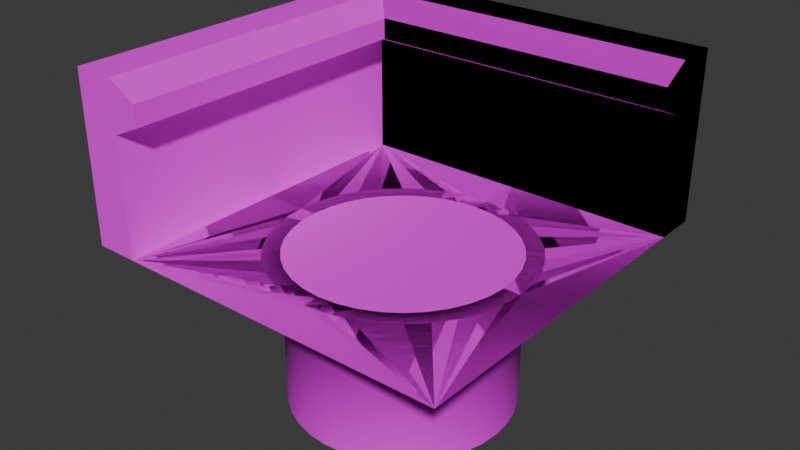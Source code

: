# Source: PoolTable.blend  (saved by Blender 5.2.44; exported with 4.5.12 LTS)
import bpy
from mathutils import Matrix  # noqa: F401  (used for matrix-valued properties, if any)

bpy.ops.wm.read_factory_settings(use_empty=True)
scene = bpy.context.scene
scene.name = 'Scene'

# ---- collections
col_pooltableground = bpy.data.collections.new('PoolTableGround'); scene.collection.children.link(col_pooltableground)
col_pooltablepocket = bpy.data.collections.new('PoolTablePocket'); scene.collection.children.link(col_pooltablepocket)
col_pooltableside = bpy.data.collections.new('PoolTableSide'); scene.collection.children.link(col_pooltableside)
col_pooltablecorner = bpy.data.collections.new('PoolTableCorner'); scene.collection.children.link(col_pooltablecorner)

# ---- images (referenced by path relative to the original .blend; pixels are not part of the script)
import os
ASSET_DIR = os.environ.get("B2B_ASSET_DIR", "")  # directory of the original .blend (textures are referenced by path, not embedded)
HERE = os.path.dirname(os.path.abspath(__file__))  # packed textures are extracted next to this script under _unpacked/

def load_image(name, relpath, width, height, colorspace="sRGB"):
    """Load a texture the original file referenced (path relative to the .blend, or extracted next to this script)."""
    p = next((c for c in (os.path.join(HERE, relpath), os.path.join(ASSET_DIR, relpath)) if relpath and os.path.exists(c)), "")
    if p:
        img = bpy.data.images.load(p, check_existing=True)
        img.name = name
    else:  # same state as the original file: an image datablock whose file is absent (Cycles renders it pink)
        img = bpy.data.images.new(name, width, height)
        img.source = "FILE"
        img.filepath = "//" + (relpath or name)
    img.colorspace_settings.name = colorspace
    return img
img_diffusemap_png = load_image('DiffuseMap.png', 'DiffuseMap.png', 1024, 1024, 'sRGB')

# ---- materials (node trees are filled in below, after node groups)
mat_poolassets = bpy.data.materials.new('PoolAssets')
mat_poolassets.roughness = 0.75
mat_poolassets_001 = bpy.data.materials.new('PoolAssets.001')
mat_poolassets_001.roughness = 0.75

# ---- material node trees
mat_poolassets.use_nodes = True; mat_poolassets.node_tree.nodes.clear()
_N = mat_poolassets.node_tree.nodes; _L = mat_poolassets.node_tree.links
n0 = _N.new('ShaderNodeBsdfPrincipled'); n0.name = 'Principled BSDF'; n0.location = (0, 300)
n0.inputs[2].default_value = 0.75
n0.inputs[10].default_value = 0.005
n1 = _N.new('ShaderNodeOutputMaterial'); n1.name = 'Material Output'; n1.location = (280, 300)
n2 = _N.new('ShaderNodeTexImage'); n2.name = 'Image Texture'; n2.location = (-480, 300)
n2.image = img_diffusemap_png
_L.new(n2.outputs[0], n0.inputs[0])
_L.new(n2.outputs[1], n0.inputs[4])
_L.new(n0.outputs[0], n1.inputs[0])
n1.is_active_output = True
mat_poolassets_001.use_nodes = True; mat_poolassets_001.node_tree.nodes.clear()
_N = mat_poolassets_001.node_tree.nodes; _L = mat_poolassets_001.node_tree.links
n0 = _N.new('ShaderNodeBsdfPrincipled'); n0.name = 'Principled BSDF'; n0.location = (0, 300)
n0.inputs[2].default_value = 0.75
n0.inputs[10].default_value = 0.005
n1 = _N.new('ShaderNodeOutputMaterial'); n1.name = 'Material Output'; n1.location = (280, 300)
n2 = _N.new('ShaderNodeTexImage'); n2.name = 'Image Texture'; n2.location = (-480, 300)
n2.image = img_diffusemap_png
_L.new(n2.outputs[0], n0.inputs[0])
_L.new(n2.outputs[1], n0.inputs[4])
_L.new(n0.outputs[0], n1.inputs[0])
n1.is_active_output = True

# ---- world
world_world = bpy.data.worlds.new('World'); scene.world = world_world
world_world.use_nodes = True; world_world.node_tree.nodes.clear()
_N = world_world.node_tree.nodes; _L = world_world.node_tree.links
n0 = _N.new('ShaderNodeOutputWorld'); n0.name = 'World Output'; n0.location = (200, 100)
n1 = _N.new('ShaderNodeBackground'); n1.name = 'Background'; n1.location = (-200, 100)
n1.inputs[0].default_value = (0.05088, 0.05088, 0.05088, 1.0)
_L.new(n1.outputs[0], n0.inputs[0])
n0.is_active_output = True
world_world.color = (0.05088, 0.05088, 0.05088)
world_world.sun_shadow_jitter_overblur = 0.0

# ---- meshes
me_plane = bpy.data.meshes.new('Plane')
me_plane.from_pydata([(-1.0, -1.0, 0.0), (1.0, -1.0, 0.0), (-1.0, 1.0, 0.0), (1.0, 1.0, 0.0)], [], [(0, 1, 3, 2)])
_uv = me_plane.uv_layers.new(name='UVMap')
_uv.uv.foreach_set('vector', [0.007319, 0.2614, 0.7386, 0.2614, 0.7386, 0.9927, 0.007319, 0.9927])
me_plane.materials.append(mat_poolassets)
me_plane.update()
me_cylinder = bpy.data.meshes.new('Cylinder')
me_cylinder.from_pydata([(0.0, 0.6496, 0.0), (0.1128, 0.6397, 0.0), (0.2222, 0.6104, 0.0), (0.3248, 0.5626, 0.0), (0.4176, 0.4976, 0.0), (0.4976, 0.4176, 0.0), (0.5626, 0.3248, 0.0), (0.6104, 0.2222, 0.0), (0.6397, 0.1128, 0.0), (0.6496, 0.0, 0.0), (0.6397, -0.1128, 0.0), (0.6104, -0.2222, 0.0), (0.5626, -0.3248, 0.0), (0.4976, -0.4176, 0.0), (0.4176, -0.4976, 0.0), (0.3248, -0.5626, 0.0), (0.2222, -0.6104, 0.0), (0.1128, -0.6397, 0.0), (0.0, -0.6496, 0.0), (-0.1128, -0.6397, 0.0), (-0.2222, -0.6104, 0.0), (-0.3248, -0.5626, 0.0), (-0.4176, -0.4976, 0.0), (-0.4976, -0.4176, 0.0), (-0.5626, -0.3248, 0.0), (-0.6104, -0.2222, 0.0), (-0.6397, -0.1128, 0.0), (-0.6496, 0.0, 0.0), (-0.6397, 0.1128, 0.0), (-0.6104, 0.2222, 0.0), (-0.5626, 0.3248, 0.0), (-0.4976, 0.4176, 0.0), (-0.4176, 0.4976, 0.0), (-0.3248, 0.5626, 0.0), (-0.2222, 0.6104, 0.0), (-0.1128, 0.6397, 0.0), (0.1302, 0.7386, 0.0), (0.0, 0.75, 0.0), (0.2565, 0.7048, 0.0), (0.375, 0.6495, 0.0), (0.4821, 0.5745, 0.0), (0.5745, 0.4821, 0.0), (0.6495, 0.375, 0.0), (0.7048, 0.2565, 0.0), (0.7386, 0.1302, 0.0), (0.75, 0.0, 0.0), (0.7386, -0.1302, 0.0), (0.7048, -0.2565, 0.0), (0.6495, -0.375, 0.0), (0.5745, -0.4821, 0.0), (0.4821, -0.5745, 0.0), (0.375, -0.6495, 0.0), (0.2565, -0.7048, 0.0), (0.1302, -0.7386, 0.0), (0.0, -0.75, 0.0), (-0.1302, -0.7386, 0.0), (-0.2565, -0.7048, 0.0), (-0.375, -0.6495, 0.0), (-0.4821, -0.5745, 0.0), (-0.5745, -0.4821, 0.0), (-0.6495, -0.375, 0.0), (-0.7048, -0.2565, 0.0), (-0.7386, -0.1302, 0.0), (-0.75, 0.0, 0.0), (-0.7386, 0.1302, 0.0), (-0.7048, 0.2565, 0.0), (-0.6495, 0.375, 0.0), (-0.5745, 0.4821, 0.0), (-0.4821, 0.5745, 0.0), (-0.375, 0.6495, 0.0), (-0.2565, 0.7048, 0.0), (-0.1302, 0.7386, 0.0), (0.1128, 0.6397, -0.9), (-2.033e-08, 0.6496, -0.9), (0.2222, 0.6104, -0.9), (0.3248, 0.5626, -0.9), (0.4176, 0.4976, -0.9), (0.4976, 0.4176, -0.9), (0.5626, 0.3248, -0.9), (0.6104, 0.2222, -0.9), (0.6397, 0.1128, -0.9), (0.6496, 1.548e-16, -0.9), (0.6397, -0.1128, -0.9), (0.6104, -0.2222, -0.9), (0.5626, -0.3248, -0.9), (0.4976, -0.4176, -0.9), (0.4176, -0.4976, -0.9), (0.3248, -0.5626, -0.9), (0.2222, -0.6104, -0.9), (0.1128, -0.6397, -0.9), (-2.033e-08, -0.6496, -0.9), (-0.1128, -0.6397, -0.9), (-0.2222, -0.6104, -0.9), (-0.3248, -0.5626, -0.9), (-0.4176, -0.4976, -0.9), (-0.4976, -0.4176, -0.9), (-0.5626, -0.3248, -0.9), (-0.6104, -0.2222, -0.9), (-0.6397, -0.1128, -0.9), (-0.6496, 1.548e-16, -0.9), (-0.6397, 0.1128, -0.9), (-0.6104, 0.2222, -0.9), (-0.5626, 0.3248, -0.9), (-0.4976, 0.4176, -0.9), (-0.4176, 0.4976, -0.9), (-0.3248, 0.5626, -0.9), (-0.2222, 0.6104, -0.9), (-0.1128, 0.6397, -0.9)], [], [(26, 25, 97, 98), (0, 1, 36, 37), (1, 2, 38, 36), (2, 3, 39, 38), (3, 4, 40, 39), (4, 5, 41, 40), (5, 6, 42, 41), (6, 7, 43, 42), (7, 8, 44, 43), (8, 9, 45, 44), (9, 10, 46, 45), (10, 11, 47, 46), (11, 12, 48, 47), (12, 13, 49, 48), (13, 14, 50, 49), (14, 15, 51, 50), (15, 16, 52, 51), (16, 17, 53, 52), (17, 18, 54, 53), (18, 19, 55, 54), (19, 20, 56, 55), (20, 21, 57, 56), (21, 22, 58, 57), (22, 23, 59, 58), (23, 24, 60, 59), (24, 25, 61, 60), (25, 26, 62, 61), (26, 27, 63, 62), (27, 28, 64, 63), (28, 29, 65, 64), (29, 30, 66, 65), (30, 31, 67, 66), (31, 32, 68, 67), (32, 33, 69, 68), (33, 34, 70, 69), (34, 35, 71, 70), (35, 0, 37, 71), (72, 73, 107, 106, 105, 104, 103, 102, 101, 100, 99, 98, 97, 96, 95, 94, 93, 92, 91, 90, 89, 88, 87, 86, 85, 84, 83, 82, 81, 80, 79, 78, 77, 76, 75, 74), (13, 12, 84, 85), (27, 26, 98, 99), (14, 13, 85, 86), (1, 0, 73, 72), (28, 27, 99, 100), (15, 14, 86, 87), (2, 1, 72, 74), (29, 28, 100, 101), (16, 15, 87, 88), (3, 2, 74, 75), (30, 29, 101, 102), (17, 16, 88, 89), (4, 3, 75, 76), (31, 30, 102, 103), (18, 17, 89, 90), (5, 4, 76, 77), (32, 31, 103, 104), (19, 18, 90, 91), (6, 5, 77, 78), (33, 32, 104, 105), (20, 19, 91, 92), (7, 6, 78, 79), (34, 33, 105, 106), (21, 20, 92, 93), (8, 7, 79, 80), (35, 34, 106, 107), (22, 21, 93, 94), (9, 8, 80, 81), (0, 35, 107, 73), (23, 22, 94, 95), (10, 9, 81, 82), (24, 23, 95, 96), (11, 10, 82, 83), (25, 24, 96, 97), (12, 11, 83, 84)])
me_cylinder.polygons.foreach_set('use_smooth', [True] * 73)
_k = set([(72, 73), (72, 74), (73, 107), (74, 75), (75, 76), (76, 77), (77, 78), (78, 79), (79, 80), (80, 81), (81, 82), (82, 83), (83, 84), (84, 85), (85, 86), (86, 87), (87, 88), (88, 89), (89, 90), (90, 91), (91, 92), (92, 93), (93, 94), (94, 95), (95, 96), (96, 97), (97, 98), (98, 99), (99, 100), (100, 101), (101, 102), (102, 103), (103, 104), (104, 105), (105, 106), (106, 107)])
me_cylinder.attributes.new('sharp_edge', 'BOOLEAN', 'EDGE').data.foreach_set('value', [ (min(e.vertices), max(e.vertices)) in _k for e in me_cylinder.edges])
_uv = me_cylinder.uv_layers.new(name='UVMap')
_uv.uv.foreach_set('vector', [0.1089, 0.8992, 0.1089, 0.8649, 0.3818, 0.8649, 0.3818, 0.8992, 0.7848, 0.6679, 0.7936, 0.6831, 0.7809, 0.692, 0.7707, 0.6744, 0.7936, 0.6831, 0.8049, 0.6965, 0.7939, 0.7075, 0.7809, 0.692, 0.8049, 0.6965, 0.8183, 0.7077, 0.8094, 0.7205, 0.7939, 0.7075, 0.8183, 0.7077, 0.8335, 0.7165, 0.8269, 0.7306, 0.8094, 0.7205, 0.8335, 0.7165, 0.8499, 0.7225, 0.8459, 0.7375, 0.8269, 0.7306, 0.8499, 0.7225, 0.8672, 0.7255, 0.8658, 0.741, 0.8459, 0.7375, 0.8672, 0.7255, 0.8847, 0.7255, 0.8861, 0.741, 0.8658, 0.741, 0.8847, 0.7255, 0.902, 0.7225, 0.906, 0.7375, 0.8861, 0.741, 0.902, 0.7225, 0.9184, 0.7165, 0.925, 0.7306, 0.906, 0.7375, 0.9184, 0.7165, 0.9336, 0.7077, 0.9425, 0.7205, 0.925, 0.7306, 0.9336, 0.7077, 0.947, 0.6965, 0.958, 0.7075, 0.9425, 0.7205, 0.947, 0.6965, 0.9583, 0.6831, 0.971, 0.692, 0.958, 0.7075, 0.9583, 0.6831, 0.9671, 0.6679, 0.9811, 0.6744, 0.971, 0.692, 0.9671, 0.6679, 0.9731, 0.6514, 0.9881, 0.6554, 0.9811, 0.6744, 0.9731, 0.6514, 0.9761, 0.6341, 0.9916, 0.6355, 0.9881, 0.6554, 0.9761, 0.6341, 0.9761, 0.6166, 0.9916, 0.6153, 0.9916, 0.6355, 0.9761, 0.6166, 0.9731, 0.5994, 0.9881, 0.5953, 0.9916, 0.6153, 0.9731, 0.5994, 0.9671, 0.5829, 0.9811, 0.5763, 0.9881, 0.5953, 0.9671, 0.5829, 0.9583, 0.5677, 0.971, 0.5588, 0.9811, 0.5763, 0.9583, 0.5677, 0.947, 0.5543, 0.958, 0.5433, 0.971, 0.5588, 0.947, 0.5543, 0.9336, 0.543, 0.9425, 0.5303, 0.958, 0.5433, 0.9336, 0.543, 0.9184, 0.5343, 0.925, 0.5202, 0.9425, 0.5303, 0.9184, 0.5343, 0.902, 0.5283, 0.906, 0.5133, 0.925, 0.5202, 0.902, 0.5283, 0.8847, 0.5252, 0.8861, 0.5098, 0.906, 0.5133, 0.8847, 0.5252, 0.8672, 0.5252, 0.8658, 0.5098, 0.8861, 0.5098, 0.8672, 0.5252, 0.8499, 0.5283, 0.8459, 0.5133, 0.8658, 0.5098, 0.8499, 0.5283, 0.8335, 0.5343, 0.8269, 0.5202, 0.8459, 0.5133, 0.8335, 0.5343, 0.8183, 0.543, 0.8094, 0.5303, 0.8269, 0.5202, 0.8183, 0.543, 0.8049, 0.5543, 0.7939, 0.5433, 0.8094, 0.5303, 0.8049, 0.5543, 0.7936, 0.5677, 0.7809, 0.5588, 0.7939, 0.5433, 0.7936, 0.5677, 0.7848, 0.5829, 0.7707, 0.5763, 0.7809, 0.5588, 0.7848, 0.5829, 0.7788, 0.5994, 0.7638, 0.5953, 0.7707, 0.5763, 0.7788, 0.5994, 0.7758, 0.6166, 0.7603, 0.6153, 0.7638, 0.5953, 0.7758, 0.6166, 0.7758, 0.6341, 0.7603, 0.6355, 0.7603, 0.6153, 0.7758, 0.6341, 0.7788, 0.6514, 0.7638, 0.6554, 0.7603, 0.6355, 0.7788, 0.6514, 0.7848, 0.6679, 0.7707, 0.6744, 0.7638, 0.6554, 0.2594, 0.7421, 0.2373, 0.7158, 0.2201, 0.686, 0.2084, 0.6538, 0.2024, 0.62, 0.2024, 0.5856, 0.2084, 0.5518, 0.2201, 0.5195, 0.2373, 0.4898, 0.2594, 0.4635, 0.2857, 0.4414, 0.3154, 0.4242, 0.3477, 0.4125, 0.3815, 0.4065, 0.4158, 0.4065, 0.4496, 0.4125, 0.4819, 0.4242, 0.5116, 0.4414, 0.5379, 0.4635, 0.56, 0.4898, 0.5772, 0.5195, 0.5889, 0.5518, 0.5949, 0.5856, 0.5949, 0.62, 0.5889, 0.6538, 0.5772, 0.686, 0.56, 0.7158, 0.5379, 0.7421, 0.5116, 0.7642, 0.4819, 0.7813, 0.4496, 0.7931, 0.4158, 0.799, 0.3815, 0.799, 0.3477, 0.7931, 0.3154, 0.7813, 0.2857, 0.7642, 0.1089, 0.4528, 0.1089, 0.4185, 0.3818, 0.4185, 0.3818, 0.4528, 0.1089, 0.9336, 0.1089, 0.8992, 0.3818, 0.8992, 0.3818, 0.9336, 0.1089, 0.4872, 0.1089, 0.4528, 0.3818, 0.4528, 0.3818, 0.4872, 0.6551, 0.5902, 0.6551, 0.6245, 0.3821, 0.6245, 0.3821, 0.5902, 0.6551, 0.8992, 0.6551, 0.9336, 0.3821, 0.9336, 0.3821, 0.8992, 0.1089, 0.5215, 0.1089, 0.4872, 0.3818, 0.4872, 0.3818, 0.5215, 0.6551, 0.5558, 0.6551, 0.5902, 0.3821, 0.5902, 0.3821, 0.5558, 0.6551, 0.8649, 0.6551, 0.8992, 0.3821, 0.8992, 0.3821, 0.8649, 0.1089, 0.5558, 0.1089, 0.5215, 0.3818, 0.5215, 0.3818, 0.5558, 0.6551, 0.5215, 0.6551, 0.5558, 0.3821, 0.5558, 0.3821, 0.5215, 0.6551, 0.8305, 0.6551, 0.8649, 0.3821, 0.8649, 0.3821, 0.8305, 0.1089, 0.5902, 0.1089, 0.5558, 0.3818, 0.5558, 0.3818, 0.5902, 0.6551, 0.4872, 0.6551, 0.5215, 0.3821, 0.5215, 0.3821, 0.4872, 0.6551, 0.7962, 0.6551, 0.8305, 0.3821, 0.8305, 0.3821, 0.7962, 0.1089, 0.6245, 0.1089, 0.5902, 0.3818, 0.5902, 0.3818, 0.6245, 0.6551, 0.4528, 0.6551, 0.4872, 0.3821, 0.4872, 0.3821, 0.4528, 0.6551, 0.7619, 0.6551, 0.7962, 0.3821, 0.7962, 0.3821, 0.7619, 0.1089, 0.6589, 0.1089, 0.6245, 0.3818, 0.6245, 0.3818, 0.6589, 0.6551, 0.4185, 0.6551, 0.4528, 0.3821, 0.4528, 0.3821, 0.4185, 0.6551, 0.7275, 0.6551, 0.7619, 0.3821, 0.7619, 0.3821, 0.7275, 0.1089, 0.6932, 0.1089, 0.6589, 0.3818, 0.6589, 0.3818, 0.6932, 0.6551, 0.3841, 0.6551, 0.4185, 0.3821, 0.4185, 0.3821, 0.3841, 0.6551, 0.6932, 0.6551, 0.7275, 0.3821, 0.7275, 0.3821, 0.6932, 0.1089, 0.7275, 0.1089, 0.6932, 0.3818, 0.6932, 0.3818, 0.7275, 0.6551, 0.3498, 0.6551, 0.3841, 0.3821, 0.3841, 0.3821, 0.3498, 0.6551, 0.6589, 0.6551, 0.6932, 0.3821, 0.6932, 0.3821, 0.6589, 0.1089, 0.7619, 0.1089, 0.7275, 0.3818, 0.7275, 0.3818, 0.7619, 0.6551, 0.3155, 0.6551, 0.3498, 0.3821, 0.3498, 0.3821, 0.3155, 0.6551, 0.6245, 0.6551, 0.6589, 0.3821, 0.6589, 0.3821, 0.6245, 0.1089, 0.7962, 0.1089, 0.7619, 0.3818, 0.7619, 0.3818, 0.7962, 0.1089, 0.3498, 0.1089, 0.3155, 0.3818, 0.3155, 0.3818, 0.3498, 0.1089, 0.8305, 0.1089, 0.7962, 0.3818, 0.7962, 0.3818, 0.8305, 0.1089, 0.3841, 0.1089, 0.3498, 0.3818, 0.3498, 0.3818, 0.3841, 0.1089, 0.8649, 0.1089, 0.8305, 0.3818, 0.8305, 0.3818, 0.8649, 0.1089, 0.4185, 0.1089, 0.3841, 0.3818, 0.3841, 0.3818, 0.4185])
me_cylinder.materials.append(mat_poolassets)
me_cylinder.update()
me_cylinder.normals_split_custom_set([tuple(v) for v in zip(*[iter([0.6759, 0.1192, 0.7273, 0.645, 0.2348, 0.7273, 0.9397, 0.342, 0.0, 0.9848, 0.1736, 0.0, 0.0, -0.6864, 0.7273, -0.1192, -0.6759, 0.7273, 0.0, 0.0, 1.0, 0.0, 0.0, 1.0, -0.1192, -0.6759, 0.7273, -0.2348, -0.645, 0.7273, 0.0, 0.0, 1.0, 0.0, 0.0, 1.0, -0.2348, -0.645, 0.7273, -0.3432, -0.5944, 0.7273, 0.0, 0.0, 1.0, 0.0, 0.0, 1.0, -0.3432, -0.5944, 0.7273, -0.4412, -0.5258, 0.7273, 0.0, 0.0, 1.0, 0.0, 0.0, 1.0, -0.4412, -0.5258, 0.7273, -0.5258, -0.4412, 0.7273, 0.0, 0.0, 1.0, 0.0, 0.0, 1.0, -0.5258, -0.4412, 0.7273, -0.5944, -0.3432, 0.7273, 0.0, 0.0, 1.0, 0.0, 0.0, 1.0, -0.5944, -0.3432, 0.7273, -0.645, -0.2348, 0.7273, 0.0, 0.0, 1.0, 0.0, 0.0, 1.0, -0.645, -0.2348, 0.7273, -0.6759, -0.1192, 0.7273, 0.0, 0.0, 1.0, 0.0, 0.0, 1.0, -0.6759, -0.1192, 0.7273, -0.6864, 0.0, 0.7273, 0.0, 0.0, 1.0, 0.0, 0.0, 1.0, -0.6864, 0.0, 0.7273, -0.6759, 0.1192, 0.7273, 0.0, 0.0, 1.0, 0.0, 0.0, 1.0, -0.6759, 0.1192, 0.7273, -0.645, 0.2348, 0.7273, 0.0, 0.0, 1.0, 0.0, 0.0, 1.0, -0.645, 0.2348, 0.7273, -0.5944, 0.3432, 0.7273, 0.0, 0.0, 1.0, 0.0, 0.0, 1.0, -0.5944, 0.3432, 0.7273, -0.5258, 0.4412, 0.7273, 0.0, 0.0, 1.0, 0.0, 0.0, 1.0, -0.5258, 0.4412, 0.7273, -0.4412, 0.5258, 0.7273, 0.0, 0.0, 1.0, 0.0, 0.0, 1.0, -0.4412, 0.5258, 0.7273, -0.3432, 0.5944, 0.7273, 0.0, 0.0, 1.0, 0.0, 0.0, 1.0, -0.3432, 0.5944, 0.7273, -0.2348, 0.645, 0.7273, 0.0, 0.0, 1.0, 0.0, 0.0, 1.0, -0.2348, 0.645, 0.7273, -0.1192, 0.6759, 0.7273, 0.0, 0.0, 1.0, 0.0, 0.0, 1.0, -0.1192, 0.6759, 0.7273, 0.0, 0.6864, 0.7273, 0.0, 0.0, 1.0, 0.0, 0.0, 1.0, 0.0, 0.6864, 0.7273, 0.1192, 0.6759, 0.7273, 0.0, 0.0, 1.0, 0.0, 0.0, 1.0, 0.1192, 0.6759, 0.7273, 0.2348, 0.645, 0.7273, 0.0, 0.0, 1.0, 0.0, 0.0, 1.0, 0.2348, 0.645, 0.7273, 0.3432, 0.5944, 0.7273, 0.0, 0.0, 1.0, 0.0, 0.0, 1.0, 0.3432, 0.5944, 0.7273, 0.4412, 0.5258, 0.7273, 0.0, 0.0, 1.0, 0.0, 0.0, 1.0, 0.4412, 0.5258, 0.7273, 0.5258, 0.4412, 0.7273, 0.0, 0.0, 1.0, 0.0, 0.0, 1.0, 0.5258, 0.4412, 0.7273, 0.5944, 0.3432, 0.7273, 0.0, 0.0, 1.0, 0.0, 0.0, 1.0, 0.5944, 0.3432, 0.7273, 0.645, 0.2348, 0.7273, 0.0, 0.0, 1.0, 0.0, 0.0, 1.0, 0.645, 0.2348, 0.7273, 0.6759, 0.1192, 0.7273, 0.0, 0.0, 1.0, 0.0, 0.0, 1.0, 0.6759, 0.1192, 0.7273, 0.6864, 0.0, 0.7273, 0.0, 0.0, 1.0, 0.0, 0.0, 1.0, 0.6864, 0.0, 0.7273, 0.6759, -0.1192, 0.7273, 0.0, 0.0, 1.0, 0.0, 0.0, 1.0, 0.6759, -0.1192, 0.7273, 0.645, -0.2348, 0.7273, 0.0, 0.0, 1.0, 0.0, 0.0, 1.0, 0.645, -0.2348, 0.7273, 0.5944, -0.3432, 0.7273, 0.0, 0.0, 1.0, 0.0, 0.0, 1.0, 0.5944, -0.3432, 0.7273, 0.5258, -0.4412, 0.7273, 0.0, 0.0, 1.0, 0.0, 0.0, 1.0, 0.5258, -0.4412, 0.7273, 0.4412, -0.5258, 0.7273, 0.0, 0.0, 1.0, 0.0, 0.0, 1.0, 0.4412, -0.5258, 0.7273, 0.3432, -0.5944, 0.7273, 0.0, 0.0, 1.0, 0.0, 0.0, 1.0, 0.3432, -0.5944, 0.7273, 0.2348, -0.645, 0.7273, 0.0, 0.0, 1.0, 0.0, 0.0, 1.0, 0.2348, -0.645, 0.7273, 0.1192, -0.6759, 0.7273, 0.0, 0.0, 1.0, 0.0, 0.0, 1.0, 0.1192, -0.6759, 0.7273, 0.0, -0.6864, 0.7273, 0.0, 0.0, 1.0, 0.0, 0.0, 1.0, 9.885e-08, 0.0, 1.0, 9.885e-08, 0.0, 1.0, 9.885e-08, 0.0, 1.0, 9.885e-08, 0.0, 1.0, 9.885e-08, 0.0, 1.0, 9.885e-08, 0.0, 1.0, 9.885e-08, 0.0, 1.0, 9.885e-08, 0.0, 1.0, 9.885e-08, 0.0, 1.0, 9.885e-08, 0.0, 1.0, 9.885e-08, 0.0, 1.0, 9.885e-08, 0.0, 1.0, 9.885e-08, 0.0, 1.0, 9.885e-08, 0.0, 1.0, 9.885e-08, 0.0, 1.0, 9.885e-08, 0.0, 1.0, 9.885e-08, 0.0, 1.0, 9.885e-08, 0.0, 1.0, 9.885e-08, 0.0, 1.0, 9.885e-08, 0.0, 1.0, 9.885e-08, 0.0, 1.0, 9.885e-08, 0.0, 1.0, 9.885e-08, 0.0, 1.0, 9.885e-08, 0.0, 1.0, 9.885e-08, 0.0, 1.0, 9.885e-08, 0.0, 1.0, 9.885e-08, 0.0, 1.0, 9.885e-08, 0.0, 1.0, 9.885e-08, 0.0, 1.0, 9.885e-08, 0.0, 1.0, 9.885e-08, 0.0, 1.0, 9.885e-08, 0.0, 1.0, 9.885e-08, 0.0, 1.0, 9.885e-08, 0.0, 1.0, 9.885e-08, 0.0, 1.0, 9.885e-08, 0.0, 1.0, -0.5258, 0.4412, 0.7273, -0.5944, 0.3432, 0.7273, -0.866, 0.5, 9.173e-09, -0.766, 0.6428, 2.752e-08, 0.6864, 0.0, 0.7273, 0.6759, 0.1192, 0.7273, 0.9848, 0.1736, 0.0, 1.0, 0.0, 0.0, -0.4412, 0.5258, 0.7273, -0.5258, 0.4412, 0.7273, -0.766, 0.6428, 2.752e-08, -0.6428, 0.766, 3.669e-08, -0.1192, -0.6759, 0.7273, 0.0, -0.6864, 0.7273, 0.0, -1.0, 0.0, -0.1736, -0.9848, 3.669e-08, 0.6759, -0.1192, 0.7273, 0.6864, 0.0, 0.7273, 1.0, 0.0, 0.0, 0.9848, -0.1736, 0.0, -0.3432, 0.5944, 0.7273, -0.4412, 0.5258, 0.7273, -0.6428, 0.766, 3.669e-08, -0.5, 0.866, 4.541e-15, -0.2348, -0.645, 0.7273, -0.1192, -0.6759, 0.7273, -0.1736, -0.9848, 3.669e-08, -0.342, -0.9397, 1.835e-08, 0.645, -0.2348, 0.7273, 0.6759, -0.1192, 0.7273, 0.9848, -0.1736, 0.0, 0.9397, -0.342, 0.0, -0.2348, 0.645, 0.7273, -0.3432, 0.5944, 0.7273, -0.5, 0.866, 4.541e-15, -0.342, 0.9397, 1.835e-08, -0.3432, -0.5944, 0.7273, -0.2348, -0.645, 0.7273, -0.342, -0.9397, 1.835e-08, -0.5, -0.866, 4.541e-15, 0.5944, -0.3432, 0.7273, 0.645, -0.2348, 0.7273, 0.9397, -0.342, 0.0, 0.866, -0.5, -9.173e-09, -0.1192, 0.6759, 0.7273, -0.2348, 0.645, 0.7273, -0.342, 0.9397, 1.835e-08, -0.1736, 0.9848, 3.669e-08, -0.4412, -0.5258, 0.7273, -0.3432, -0.5944, 0.7273, -0.5, -0.866, 4.541e-15, -0.6428, -0.766, 3.669e-08, 0.5258, -0.4412, 0.7273, 0.5944, -0.3432, 0.7273, 0.866, -0.5, -9.173e-09, 0.766, -0.6428, -2.752e-08, 0.0, 0.6864, 0.7273, -0.1192, 0.6759, 0.7273, -0.1736, 0.9848, 3.669e-08, 0.0, 1.0, 0.0, -0.5258, -0.4412, 0.7273, -0.4412, -0.5258, 0.7273, -0.6428, -0.766, 3.669e-08, -0.766, -0.6428, 2.752e-08, 0.4412, -0.5258, 0.7273, 0.5258, -0.4412, 0.7273, 0.766, -0.6428, -2.752e-08, 0.6428, -0.766, -3.669e-08, 0.1192, 0.6759, 0.7273, 0.0, 0.6864, 0.7273, 0.0, 1.0, 0.0, 0.1736, 0.9848, 0.0, -0.5944, -0.3432, 0.7273, -0.5258, -0.4412, 0.7273, -0.766, -0.6428, 2.752e-08, -0.866, -0.5, 9.173e-09, 0.3432, -0.5944, 0.7273, 0.4412, -0.5258, 0.7273, 0.6428, -0.766, -3.669e-08, 0.5, -0.866, -6.811e-15, 0.2348, 0.645, 0.7273, 0.1192, 0.6759, 0.7273, 0.1736, 0.9848, 0.0, 0.342, 0.9397, 1.835e-08, -0.645, -0.2348, 0.7273, -0.5944, -0.3432, 0.7273, -0.866, -0.5, 9.173e-09, -0.9397, -0.342, 0.0, 0.2348, -0.645, 0.7273, 0.3432, -0.5944, 0.7273, 0.5, -0.866, -6.811e-15, 0.342, -0.9397, 1.835e-08, 0.3432, 0.5944, 0.7273, 0.2348, 0.645, 0.7273, 0.342, 0.9397, 1.835e-08, 0.5, 0.866, -6.811e-15, -0.6759, -0.1192, 0.7273, -0.645, -0.2348, 0.7273, -0.9397, -0.342, 0.0, -0.9848, -0.1736, 0.0, 0.1192, -0.6759, 0.7273, 0.2348, -0.645, 0.7273, 0.342, -0.9397, 1.835e-08, 0.1736, -0.9848, 0.0, 0.4412, 0.5258, 0.7273, 0.3432, 0.5944, 0.7273, 0.5, 0.866, -6.811e-15, 0.6428, 0.766, -3.669e-08, -0.6864, 0.0, 0.7273, -0.6759, -0.1192, 0.7273, -0.9848, -0.1736, 0.0, -1.0, 0.0, 0.0, 0.0, -0.6864, 0.7273, 0.1192, -0.6759, 0.7273, 0.1736, -0.9848, 0.0, 0.0, -1.0, 0.0, 0.5258, 0.4412, 0.7273, 0.4412, 0.5258, 0.7273, 0.6428, 0.766, -3.669e-08, 0.766, 0.6428, -2.752e-08, -0.6759, 0.1192, 0.7273, -0.6864, 0.0, 0.7273, -1.0, 0.0, 0.0, -0.9848, 0.1736, 0.0, 0.5944, 0.3432, 0.7273, 0.5258, 0.4412, 0.7273, 0.766, 0.6428, -2.752e-08, 0.866, 0.5, -9.173e-09, -0.645, 0.2348, 0.7273, -0.6759, 0.1192, 0.7273, -0.9848, 0.1736, 0.0, -0.9397, 0.342, 0.0, 0.645, 0.2348, 0.7273, 0.5944, 0.3432, 0.7273, 0.866, 0.5, -9.173e-09, 0.9397, 0.342, 0.0, -0.5944, 0.3432, 0.7273, -0.645, 0.2348, 0.7273, -0.9397, 0.342, 0.0, -0.866, 0.5, 9.173e-09])] * 3)])
me_plane_001 = bpy.data.meshes.new('Plane.001')
me_plane_001.from_pydata([(-1.0, -1.0, 0.0), (1.0, -1.0, 0.0), (-1.0, 1.0, 0.0), (1.0, 1.0, 0.0), (-1.0, 0.0, 0.0), (0.0, -1.0, 0.0), (1.0, 0.0, 0.0), (0.0, 1.0, 0.0), (0.75, 0.0, 0.0), (0.0, 0.75, 0.0), (-0.75, 0.0, 0.0), (0.0, -0.75, 0.0), (-0.1302, -0.7386, 0.0), (-0.2565, -0.7048, 0.0), (-0.375, -0.6495, 0.0), (-0.4821, -0.5745, 0.0), (-0.5745, -0.4821, 0.0), (-0.6495, -0.375, 0.0), (-0.7048, -0.2565, 0.0), (-0.7386, -0.1302, 0.0), (0.1302, 0.7386, 0.0), (0.2565, 0.7048, 0.0), (0.375, 0.6495, 0.0), (0.4821, 0.5745, 0.0), (0.5745, 0.4821, 0.0), (0.6495, 0.375, 0.0), (0.7048, 0.2565, 0.0), (0.7386, 0.1302, 0.0), (0.7386, -0.1302, 0.0), (0.7048, -0.2565, 0.0), (0.6495, -0.375, 0.0), (0.5745, -0.4821, 0.0), (0.4821, -0.5745, 0.0), (0.375, -0.6495, 0.0), (0.2565, -0.7048, 0.0), (0.1302, -0.7386, 0.0), (-0.7386, 0.1302, 0.0), (-0.7048, 0.2565, 0.0), (-0.6495, 0.375, 0.0), (-0.5745, 0.4821, 0.0), (-0.4821, 0.5745, 0.0), (-0.375, 0.6495, 0.0), (-0.2565, 0.7048, 0.0), (-0.1302, 0.7386, 0.0)], [], [(4, 10, 36, 37, 38, 39, 40, 41, 42, 43, 9, 7, 2), (0, 5, 11, 12, 13, 14, 15, 16, 17, 18, 19, 10, 4), (5, 1, 6, 8, 28, 29, 30, 31, 32, 33, 34, 35, 11), (9, 20, 21, 22, 23, 24, 25, 26, 27, 8, 6, 3, 7)])
me_plane_001.polygons.foreach_set('use_smooth', [True] * 4)
_uv = me_plane_001.uv_layers.new(name='UVMap')
_uv.uv.foreach_set('vector', [0.3744, 0.9978, 0.3744, 0.9054, 0.4225, 0.9011, 0.4692, 0.8886, 0.513, 0.8682, 0.5526, 0.8405, 0.5868, 0.8063, 0.6145, 0.7667, 0.6349, 0.7229, 0.6475, 0.6762, 0.6517, 0.6281, 0.7441, 0.6281, 0.7441, 0.9978, 0.004627, 0.9978, 0.004627, 0.6281, 0.09706, 0.6281, 0.1013, 0.6762, 0.1138, 0.7229, 0.1342, 0.7667, 0.1619, 0.8063, 0.1961, 0.8405, 0.2357, 0.8682, 0.2795, 0.8886, 0.3262, 0.9011, 0.3744, 0.9054, 0.3744, 0.9978, 0.004627, 0.6281, 0.004627, 0.2583, 0.3744, 0.2583, 0.3744, 0.3507, 0.3262, 0.355, 0.2795, 0.3675, 0.2357, 0.3879, 0.1961, 0.4156, 0.1619, 0.4498, 0.1342, 0.4894, 0.1138, 0.5332, 0.1013, 0.5799, 0.09706, 0.6281, 0.6517, 0.6281, 0.6475, 0.5799, 0.6349, 0.5332, 0.6145, 0.4894, 0.5868, 0.4498, 0.5526, 0.4156, 0.513, 0.3879, 0.4692, 0.3675, 0.4225, 0.355, 0.3744, 0.3507, 0.3744, 0.2583, 0.7441, 0.2583, 0.7441, 0.6281])
me_plane_001.materials.append(mat_poolassets)
me_plane_001.update()
me_plane_001.normals_split_custom_set([tuple(v) for v in zip(*[iter([0.0, 0.0, 1.0, 0.0, 0.0, 1.0, 0.0, 0.0, 1.0, 0.0, 0.0, 1.0, 0.0, 0.0, 1.0, 0.0, 0.0, 1.0, 0.0, 0.0, 1.0, 0.0, 0.0, 1.0, 0.0, 0.0, 1.0, 0.0, 0.0, 1.0, 0.0, 0.0, 1.0, 0.0, 0.0, 1.0, 0.0, 0.0, 1.0, 0.0, 0.0, 1.0, 0.0, 0.0, 1.0, 0.0, 0.0, 1.0, 0.0, 0.0, 1.0, 0.0, 0.0, 1.0, 0.0, 0.0, 1.0, 0.0, 0.0, 1.0, 0.0, 0.0, 1.0, 0.0, 0.0, 1.0, 0.0, 0.0, 1.0, 0.0, 0.0, 1.0, 0.0, 0.0, 1.0, 0.0, 0.0, 1.0, 0.0, 0.0, 1.0, 0.0, 0.0, 1.0, 0.0, 0.0, 1.0, 0.0, 0.0, 1.0, 0.0, 0.0, 1.0, 0.0, 0.0, 1.0, 0.0, 0.0, 1.0, 0.0, 0.0, 1.0, 0.0, 0.0, 1.0, 0.0, 0.0, 1.0, 0.0, 0.0, 1.0, 0.0, 0.0, 1.0, 0.0, 0.0, 1.0, 0.0, 0.0, 1.0, 0.0, 0.0, 1.0, 0.0, 0.0, 1.0, 0.0, 0.0, 1.0, 0.0, 0.0, 1.0, 0.0, 0.0, 1.0, 0.0, 0.0, 1.0, 0.0, 0.0, 1.0, 0.0, 0.0, 1.0, 0.0, 0.0, 1.0, 0.0, 0.0, 1.0, 0.0, 0.0, 1.0, 0.0, 0.0, 1.0])] * 3)])
me_plane_002 = bpy.data.meshes.new('Plane.002')
me_plane_002.from_pydata([(-1.0, 1.0, -1.192e-07), (-1.0, 1.0, 1.0), (-1.0, 1.25, -1.192e-07), (-1.0, 1.25, 1.0), (1.0, 1.0, -1.192e-07), (1.0, 1.0, 1.0), (1.0, 1.25, -1.192e-07), (1.0, 1.25, 1.0), (-1.0, 1.0, 0.7), (-1.0, 1.25, 0.5), (1.0, 1.25, 0.5), (1.0, 1.0, 0.7), (-1.0, 0.8312, 0.7776), (-1.0, 0.8312, 0.9024), (1.0, 0.8312, 0.9024), (1.0, 0.8312, 0.7776)], [], [(7, 3, 1, 5), (4, 11, 8, 0), (2, 9, 3, 7, 10, 6), (10, 7, 5, 14, 15, 11, 4, 6), (14, 13, 12, 15), (11, 15, 12, 8), (8, 12, 13, 1, 3, 9, 2, 0), (14, 5, 1, 13)])
_uv = me_plane_002.uv_layers.new(name='UVMap')
_uv.uv.foreach_set('vector', [0.6019, 0.6932, 0.01077, 0.6932, 0.01077, 0.6193, 0.6019, 0.6193, 0.6019, 0.263, 0.6019, 0.4699, 0.01077, 0.4699, 0.01077, 0.263, 0.01077, 0.9887, 0.01077, 0.841, 0.01077, 0.6932, 0.6019, 0.6932, 0.6019, 0.841, 0.6019, 0.9887, 0.7228, 0.7797, 0.7228, 0.9833, 0.621, 0.9833, 0.5523, 0.9436, 0.5523, 0.8927, 0.621, 0.8611, 0.621, 0.5762, 0.7228, 0.5762, 0.6019, 0.5617, 0.01077, 0.5617, 0.01077, 0.5248, 0.6019, 0.5248, 0.6019, 0.4699, 0.6019, 0.5248, 0.01077, 0.5248, 0.01077, 0.4699, 0.6576, 0.5499, 0.7263, 0.5815, 0.7263, 0.6323, 0.6576, 0.672, 0.5558, 0.672, 0.5558, 0.4685, 0.5558, 0.2649, 0.6576, 0.2649, 0.6019, 0.5617, 0.6019, 0.6193, 0.01077, 0.6193, 0.01077, 0.5617])
me_plane_002.materials.append(mat_poolassets_001)
me_plane_002.update()
me_plane_003 = bpy.data.meshes.new('Plane.003')
me_plane_003.from_pydata([(-1.0, -1.0, 7.451e-08), (-1.0, -1.0, 1.0), (-1.25, -1.0, 7.451e-08), (-1.25, -1.0, 1.0), (1.0, 1.0, -2.384e-07), (1.0, 1.0, 1.0), (1.0, 1.25, -2.384e-07), (1.0, 1.25, 1.0), (-1.0, -1.0, 0.7), (1.0, 1.0, 0.7), (-1.0, 1.0, 1.0), (-1.0, 1.0, 0.7), (-1.0, 1.0, -2.384e-07), (-1.25, 1.25, 1.0), (-1.25, 1.25, -2.384e-07), (1.0, 0.8312, 0.9024), (1.0, 0.8312, 0.7776), (-0.8312, 0.8312, 0.7776), (-0.8312, 0.8312, 0.9024), (-0.8312, -1.0, 0.9024), (-0.8312, -1.0, 0.7776)], [], [(10, 1, 19, 18), (5, 7, 13, 10), (10, 13, 3, 1), (12, 4, 9, 11), (7, 6, 14, 13), (9, 16, 17, 11), (11, 8, 0, 12), (14, 2, 3, 13), (8, 20, 19, 1, 3, 2, 0), (11, 17, 20, 8), (16, 15, 18, 17), (18, 19, 20, 17), (5, 15, 16, 9, 4, 6, 7), (10, 18, 15, 5)])
_uv = me_plane_003.uv_layers.new(name='UVMap')
_uv.uv.foreach_set('vector', [0.6342, 0.618, 0.03363, 0.618, 0.03363, 0.5595, 0.5836, 0.5595, 0.7093, 0.618, 0.7093, 0.6931, 0.03363, 0.6931, 0.1087, 0.618, 0.6342, 0.618, 0.7093, 0.6931, 0.03363, 0.6931, 0.03363, 0.618, 0.1087, 0.256, 0.7093, 0.256, 0.7093, 0.4662, 0.1087, 0.4662, 0.7093, 0.6931, 0.7093, 0.9934, 0.03363, 0.9934, 0.03363, 0.6931, 0.7093, 0.4662, 0.7093, 0.522, 0.1594, 0.522, 0.1087, 0.4662, 0.6342, 0.4662, 0.03363, 0.4662, 0.03363, 0.256, 0.6343, 0.256, 0.7093, 0.9934, 0.03363, 0.9934, 0.03363, 0.6931, 0.7093, 0.6931, 0.05566, 0.7073, 0.09315, 0.7156, 0.09315, 0.7523, 0.05566, 0.7739, 0.0001337, 0.7739, 0.0001337, 0.5518, 0.05566, 0.5518, 0.6342, 0.4662, 0.5836, 0.522, 0.03363, 0.522, 0.03363, 0.4662, 0.7093, 0.522, 0.7093, 0.5595, 0.1594, 0.5595, 0.1594, 0.522, 0.5836, 0.5595, 0.03363, 0.5595, 0.03363, 0.522, 0.5836, 0.522, 0.1309, 0.7739, 0.09341, 0.7523, 0.09341, 0.7156, 0.1309, 0.7073, 0.1309, 0.5518, 0.1864, 0.5518, 0.1864, 0.7739, 0.1087, 0.618, 0.1594, 0.5595, 0.7093, 0.5595, 0.7093, 0.618])
me_plane_003.materials.append(mat_poolassets_001)
me_plane_003.update()

# ---- objects
ob_plane = bpy.data.objects.new('Plane', me_plane)
ob_cylinder = bpy.data.objects.new('Cylinder', me_cylinder)
ob_plane_001 = bpy.data.objects.new('Plane.001', me_plane_001)
ob_plane_002 = bpy.data.objects.new('Plane.002', me_plane_002)
ob_plane_003 = bpy.data.objects.new('Plane.003', me_plane_003)

# ---- transforms, parenting, visibility, modifiers, constraints
ob_plane.location = (0.0, 0.0, 0.0)
ob_cylinder.location = (0.0, 0.0, 0.0)
ob_cylinder.rotation_euler = (-1.629e-07, 0.0, 0.0)
ob_plane_001.location = (0.0, 0.0, 0.0)
ob_plane_001.rotation_euler = (-1.629e-07, 0.0, 0.0)
ob_plane_002.location = (0.0, 0.0, 0.0)
ob_plane_003.location = (0.0, 0.0, 0.0)

# ---- collection membership
col_pooltableground.objects.link(ob_plane)
col_pooltablepocket.objects.link(ob_cylinder)
col_pooltablepocket.objects.link(ob_plane_001)
col_pooltableside.objects.link(ob_plane_002)
col_pooltablecorner.objects.link(ob_plane_003)

# ---- scene / render settings (as saved in the file)
scene.frame_start = 1; scene.frame_end = 250; scene.frame_set(1)
scene.render.engine = 'BLENDER_EEVEE_NEXT'
scene.render.bake_bias = 0.0
scene.render.bake_samples = 0
scene.render.compositor_device = 'GPU'
scene.eevee.use_volume_custom_range = False
scene.eevee.fast_gi_thickness_near = 0.1
scene.eevee.fast_gi_thickness_far = 0.0
scene.eevee.ray_tracing_options.screen_trace_thickness = 0.1
bpy.context.view_layer.update()

# ---- added for rendering (the .blend has no active camera and no usable light): camera, sun
cam_auto = bpy.data.cameras.new('AutoCamera')
cam_auto.lens = 50.0
cam_auto.sensor_width = 36.0
cam_auto.clip_end = 1000.0
ob_auto_camera = bpy.data.objects.new('AutoCamera', cam_auto)
scene.collection.objects.link(ob_auto_camera)
ob_auto_camera.location = (3.30397, -3.98977, 2.79319)
ob_auto_camera.rotation_euler = (1.09748, -7.21219e-08, 0.694738)
scene.camera = ob_auto_camera
light_auto_sun = bpy.data.lights.new('AutoSun', 'SUN')
light_auto_sun.energy = 3.0
light_auto_sun.angle = 0.0523599
ob_auto_sun = bpy.data.objects.new('AutoSun', light_auto_sun)
scene.collection.objects.link(ob_auto_sun)
ob_auto_sun.rotation_euler = (0.872665, 0.174533, 0.523599)
bpy.context.view_layer.update()
